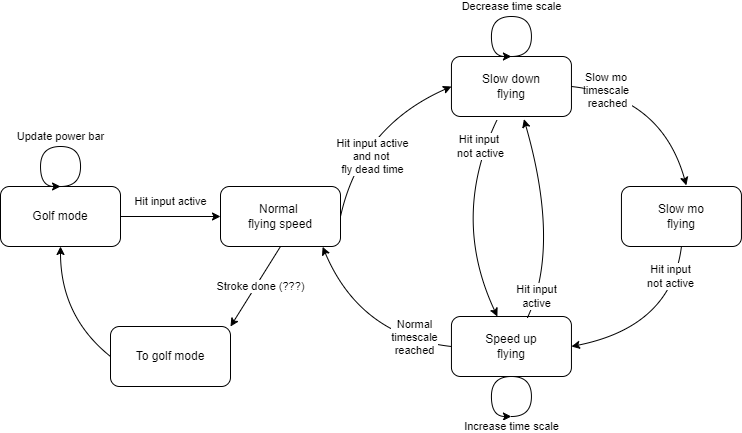

The diagram above was exported from draw.io. Its source (the exported page's mxGraphModel, read from the mxfile embedded in the PNG):
<mxGraphModel dx="981" dy="548" grid="1" gridSize="10" guides="1" tooltips="1" connect="1" arrows="1" fold="1" page="1" pageScale="1" pageWidth="850" pageHeight="1100" math="0" shadow="0">
  <root>
    <mxCell id="0" />
    <mxCell id="1" parent="0" />
    <mxCell id="ZUOGAFcgS8hYkPNvRxQh-1" value="Golf mode" style="rounded=1;whiteSpace=wrap;html=1;" vertex="1" parent="1">
      <mxGeometry x="30" y="280" width="120" height="60" as="geometry" />
    </mxCell>
    <mxCell id="ZUOGAFcgS8hYkPNvRxQh-3" value="" style="endArrow=classic;html=1;rounded=0;exitX=0.5;exitY=0;exitDx=0;exitDy=0;edgeStyle=orthogonalEdgeStyle;curved=1;" edge="1" parent="1" source="ZUOGAFcgS8hYkPNvRxQh-1">
      <mxGeometry width="50" height="50" relative="1" as="geometry">
        <mxPoint x="70" y="240" as="sourcePoint" />
        <mxPoint x="90" y="280" as="targetPoint" />
        <Array as="points">
          <mxPoint x="110" y="280" />
          <mxPoint x="110" y="240" />
          <mxPoint x="70" y="240" />
          <mxPoint x="70" y="280" />
          <mxPoint x="90" y="280" />
        </Array>
      </mxGeometry>
    </mxCell>
    <mxCell id="ZUOGAFcgS8hYkPNvRxQh-4" value="Update power bar" style="edgeLabel;html=1;align=center;verticalAlign=middle;resizable=0;points=[];" vertex="1" connectable="0" parent="ZUOGAFcgS8hYkPNvRxQh-3">
      <mxGeometry x="-0.1764" y="2" relative="1" as="geometry">
        <mxPoint x="-14" y="-12" as="offset" />
      </mxGeometry>
    </mxCell>
    <mxCell id="ZUOGAFcgS8hYkPNvRxQh-5" value="Normal &lt;br&gt;flying speed" style="rounded=1;whiteSpace=wrap;html=1;" vertex="1" parent="1">
      <mxGeometry x="250" y="280" width="120" height="60" as="geometry" />
    </mxCell>
    <mxCell id="ZUOGAFcgS8hYkPNvRxQh-6" value="" style="endArrow=classic;html=1;rounded=0;curved=1;entryX=0;entryY=0.5;entryDx=0;entryDy=0;exitX=1;exitY=0.5;exitDx=0;exitDy=0;" edge="1" parent="1" source="ZUOGAFcgS8hYkPNvRxQh-1" target="ZUOGAFcgS8hYkPNvRxQh-5">
      <mxGeometry width="50" height="50" relative="1" as="geometry">
        <mxPoint x="180" y="390" as="sourcePoint" />
        <mxPoint x="230" y="340" as="targetPoint" />
      </mxGeometry>
    </mxCell>
    <mxCell id="ZUOGAFcgS8hYkPNvRxQh-7" value="Hit input active" style="edgeLabel;html=1;align=center;verticalAlign=middle;resizable=0;points=[];" vertex="1" connectable="0" parent="ZUOGAFcgS8hYkPNvRxQh-6">
      <mxGeometry x="-0.3429" y="-1" relative="1" as="geometry">
        <mxPoint x="17" y="-16" as="offset" />
      </mxGeometry>
    </mxCell>
    <mxCell id="ZUOGAFcgS8hYkPNvRxQh-8" value="Slow down&lt;br&gt;flying" style="rounded=1;whiteSpace=wrap;html=1;" vertex="1" parent="1">
      <mxGeometry x="480.95" y="150" width="120" height="60" as="geometry" />
    </mxCell>
    <mxCell id="ZUOGAFcgS8hYkPNvRxQh-34" style="edgeStyle=none;curved=1;orthogonalLoop=1;jettySize=auto;html=1;exitX=0;exitY=0.5;exitDx=0;exitDy=0;entryX=0.851;entryY=1.005;entryDx=0;entryDy=0;entryPerimeter=0;" edge="1" parent="1" source="ZUOGAFcgS8hYkPNvRxQh-9" target="ZUOGAFcgS8hYkPNvRxQh-5">
      <mxGeometry relative="1" as="geometry">
        <Array as="points">
          <mxPoint x="390" y="430" />
        </Array>
      </mxGeometry>
    </mxCell>
    <mxCell id="ZUOGAFcgS8hYkPNvRxQh-35" value="Normal&lt;br&gt;timescale&lt;br&gt;reached" style="edgeLabel;html=1;align=center;verticalAlign=middle;resizable=0;points=[];" vertex="1" connectable="0" parent="ZUOGAFcgS8hYkPNvRxQh-34">
      <mxGeometry x="-0.1679" y="-22" relative="1" as="geometry">
        <mxPoint x="38" y="21" as="offset" />
      </mxGeometry>
    </mxCell>
    <mxCell id="ZUOGAFcgS8hYkPNvRxQh-9" value="Speed up&lt;br&gt;flying" style="rounded=1;whiteSpace=wrap;html=1;" vertex="1" parent="1">
      <mxGeometry x="480.95" y="410" width="120" height="60" as="geometry" />
    </mxCell>
    <mxCell id="ZUOGAFcgS8hYkPNvRxQh-29" style="edgeStyle=none;curved=1;orthogonalLoop=1;jettySize=auto;html=1;exitX=0.5;exitY=1;exitDx=0;exitDy=0;entryX=1;entryY=0.5;entryDx=0;entryDy=0;" edge="1" parent="1" source="ZUOGAFcgS8hYkPNvRxQh-10" target="ZUOGAFcgS8hYkPNvRxQh-9">
      <mxGeometry relative="1" as="geometry">
        <Array as="points">
          <mxPoint x="700.95" y="420" />
        </Array>
      </mxGeometry>
    </mxCell>
    <mxCell id="ZUOGAFcgS8hYkPNvRxQh-30" value="Hit input&lt;br&gt;not active" style="edgeLabel;html=1;align=center;verticalAlign=middle;resizable=0;points=[];" vertex="1" connectable="0" parent="ZUOGAFcgS8hYkPNvRxQh-29">
      <mxGeometry x="-0.3787" y="-12" relative="1" as="geometry">
        <mxPoint x="8" y="-25" as="offset" />
      </mxGeometry>
    </mxCell>
    <mxCell id="ZUOGAFcgS8hYkPNvRxQh-10" value="Slow mo&lt;br&gt;flying" style="rounded=1;whiteSpace=wrap;html=1;" vertex="1" parent="1">
      <mxGeometry x="650.95" y="280" width="120" height="60" as="geometry" />
    </mxCell>
    <mxCell id="ZUOGAFcgS8hYkPNvRxQh-13" value="To golf mode" style="rounded=1;whiteSpace=wrap;html=1;" vertex="1" parent="1">
      <mxGeometry x="140" y="420" width="120" height="60" as="geometry" />
    </mxCell>
    <mxCell id="ZUOGAFcgS8hYkPNvRxQh-14" value="" style="endArrow=classic;html=1;rounded=0;curved=1;entryX=0.5;entryY=1;entryDx=0;entryDy=0;exitX=0;exitY=0.5;exitDx=0;exitDy=0;" edge="1" parent="1" source="ZUOGAFcgS8hYkPNvRxQh-13" target="ZUOGAFcgS8hYkPNvRxQh-1">
      <mxGeometry width="50" height="50" relative="1" as="geometry">
        <mxPoint x="90" y="450" as="sourcePoint" />
        <mxPoint x="140" y="400" as="targetPoint" />
        <Array as="points">
          <mxPoint x="90" y="410" />
        </Array>
      </mxGeometry>
    </mxCell>
    <mxCell id="ZUOGAFcgS8hYkPNvRxQh-15" value="" style="endArrow=classic;html=1;rounded=0;curved=1;entryX=0;entryY=0.5;entryDx=0;entryDy=0;exitX=1;exitY=0.5;exitDx=0;exitDy=0;" edge="1" parent="1" source="ZUOGAFcgS8hYkPNvRxQh-5" target="ZUOGAFcgS8hYkPNvRxQh-8">
      <mxGeometry width="50" height="50" relative="1" as="geometry">
        <mxPoint x="450" y="290" as="sourcePoint" />
        <mxPoint x="550" y="290" as="targetPoint" />
        <Array as="points">
          <mxPoint x="390" y="220" />
        </Array>
      </mxGeometry>
    </mxCell>
    <mxCell id="ZUOGAFcgS8hYkPNvRxQh-16" value="Hit input active&lt;br&gt;and not &lt;br&gt;fly dead time" style="edgeLabel;html=1;align=center;verticalAlign=middle;resizable=0;points=[];" vertex="1" connectable="0" parent="ZUOGAFcgS8hYkPNvRxQh-15">
      <mxGeometry x="-0.3429" y="-1" relative="1" as="geometry">
        <mxPoint x="17" y="1" as="offset" />
      </mxGeometry>
    </mxCell>
    <mxCell id="ZUOGAFcgS8hYkPNvRxQh-17" value="" style="endArrow=classic;html=1;rounded=0;curved=1;exitX=0.5;exitY=1;exitDx=0;exitDy=0;entryX=1;entryY=0;entryDx=0;entryDy=0;" edge="1" parent="1" source="ZUOGAFcgS8hYkPNvRxQh-5" target="ZUOGAFcgS8hYkPNvRxQh-13">
      <mxGeometry width="50" height="50" relative="1" as="geometry">
        <mxPoint x="310" y="440" as="sourcePoint" />
        <mxPoint x="360" y="390" as="targetPoint" />
      </mxGeometry>
    </mxCell>
    <mxCell id="ZUOGAFcgS8hYkPNvRxQh-20" value="Stroke done (???)" style="edgeLabel;html=1;align=center;verticalAlign=middle;resizable=0;points=[];" vertex="1" connectable="0" parent="ZUOGAFcgS8hYkPNvRxQh-17">
      <mxGeometry x="-0.3941" y="2" relative="1" as="geometry">
        <mxPoint x="-7" y="15" as="offset" />
      </mxGeometry>
    </mxCell>
    <mxCell id="ZUOGAFcgS8hYkPNvRxQh-18" value="" style="endArrow=classic;html=1;rounded=0;exitX=0.5;exitY=0;exitDx=0;exitDy=0;edgeStyle=orthogonalEdgeStyle;curved=1;entryX=0.5;entryY=0;entryDx=0;entryDy=0;" edge="1" parent="1">
      <mxGeometry width="50" height="50" relative="1" as="geometry">
        <mxPoint x="540.9200000000001" y="150" as="sourcePoint" />
        <mxPoint x="540.9200000000001" y="150" as="targetPoint" />
        <Array as="points">
          <mxPoint x="560.9200000000001" y="150" />
          <mxPoint x="560.9200000000001" y="110" />
          <mxPoint x="520.9200000000001" y="110" />
          <mxPoint x="520.9200000000001" y="150" />
        </Array>
      </mxGeometry>
    </mxCell>
    <mxCell id="ZUOGAFcgS8hYkPNvRxQh-19" value="Decrease time scale" style="edgeLabel;html=1;align=center;verticalAlign=middle;resizable=0;points=[];" vertex="1" connectable="0" parent="ZUOGAFcgS8hYkPNvRxQh-18">
      <mxGeometry x="-0.1764" y="2" relative="1" as="geometry">
        <mxPoint x="-14" y="-12" as="offset" />
      </mxGeometry>
    </mxCell>
    <mxCell id="ZUOGAFcgS8hYkPNvRxQh-21" value="" style="endArrow=classic;html=1;rounded=0;exitX=0.5;exitY=0;exitDx=0;exitDy=0;edgeStyle=orthogonalEdgeStyle;curved=1;entryX=0.5;entryY=0;entryDx=0;entryDy=0;" edge="1" parent="1">
      <mxGeometry width="50" height="50" relative="1" as="geometry">
        <mxPoint x="540.9200000000001" y="510" as="sourcePoint" />
        <mxPoint x="540.9200000000001" y="510" as="targetPoint" />
        <Array as="points">
          <mxPoint x="560.9200000000001" y="510" />
          <mxPoint x="560.9200000000001" y="470" />
          <mxPoint x="520.9200000000001" y="470" />
          <mxPoint x="520.9200000000001" y="510" />
        </Array>
      </mxGeometry>
    </mxCell>
    <mxCell id="ZUOGAFcgS8hYkPNvRxQh-22" value="Increase time scale" style="edgeLabel;html=1;align=center;verticalAlign=middle;resizable=0;points=[];" vertex="1" connectable="0" parent="ZUOGAFcgS8hYkPNvRxQh-21">
      <mxGeometry x="-0.1764" y="2" relative="1" as="geometry">
        <mxPoint x="-14" y="48" as="offset" />
      </mxGeometry>
    </mxCell>
    <mxCell id="ZUOGAFcgS8hYkPNvRxQh-23" value="" style="endArrow=classic;html=1;rounded=0;curved=1;exitX=1;exitY=0.5;exitDx=0;exitDy=0;entryX=0.541;entryY=-0.018;entryDx=0;entryDy=0;entryPerimeter=0;" edge="1" parent="1" source="ZUOGAFcgS8hYkPNvRxQh-8" target="ZUOGAFcgS8hYkPNvRxQh-10">
      <mxGeometry width="50" height="50" relative="1" as="geometry">
        <mxPoint x="740.95" y="180" as="sourcePoint" />
        <mxPoint x="790.95" y="130" as="targetPoint" />
        <Array as="points">
          <mxPoint x="690.95" y="190" />
        </Array>
      </mxGeometry>
    </mxCell>
    <mxCell id="ZUOGAFcgS8hYkPNvRxQh-26" value="Slow mo &lt;br&gt;timescale &lt;br&gt;reached" style="edgeLabel;html=1;align=center;verticalAlign=middle;resizable=0;points=[];" vertex="1" connectable="0" parent="ZUOGAFcgS8hYkPNvRxQh-23">
      <mxGeometry x="0.4107" y="-11" relative="1" as="geometry">
        <mxPoint x="-54" y="-46" as="offset" />
      </mxGeometry>
    </mxCell>
    <mxCell id="ZUOGAFcgS8hYkPNvRxQh-24" value="" style="endArrow=classic;html=1;rounded=0;curved=1;exitX=0.38;exitY=1.056;exitDx=0;exitDy=0;exitPerimeter=0;" edge="1" parent="1" source="ZUOGAFcgS8hYkPNvRxQh-8" target="ZUOGAFcgS8hYkPNvRxQh-9">
      <mxGeometry width="50" height="50" relative="1" as="geometry">
        <mxPoint x="530.95" y="420" as="sourcePoint" />
        <mxPoint x="580.95" y="370" as="targetPoint" />
        <Array as="points">
          <mxPoint x="480" y="310" />
        </Array>
      </mxGeometry>
    </mxCell>
    <mxCell id="ZUOGAFcgS8hYkPNvRxQh-25" value="Hit input &lt;br&gt;not active" style="edgeLabel;html=1;align=center;verticalAlign=middle;resizable=0;points=[];" vertex="1" connectable="0" parent="ZUOGAFcgS8hYkPNvRxQh-24">
      <mxGeometry x="0.0821" relative="1" as="geometry">
        <mxPoint x="25" y="-80" as="offset" />
      </mxGeometry>
    </mxCell>
    <mxCell id="ZUOGAFcgS8hYkPNvRxQh-31" value="" style="endArrow=classic;html=1;curved=1;entryX=0.604;entryY=1.045;entryDx=0;entryDy=0;entryPerimeter=0;exitX=0.633;exitY=0.022;exitDx=0;exitDy=0;exitPerimeter=0;" edge="1" parent="1" source="ZUOGAFcgS8hYkPNvRxQh-9" target="ZUOGAFcgS8hYkPNvRxQh-8">
      <mxGeometry width="50" height="50" relative="1" as="geometry">
        <mxPoint x="553" y="370" as="sourcePoint" />
        <mxPoint x="590" y="250" as="targetPoint" />
        <Array as="points">
          <mxPoint x="590" y="340" />
        </Array>
      </mxGeometry>
    </mxCell>
    <mxCell id="ZUOGAFcgS8hYkPNvRxQh-33" value="Hit input&lt;br&gt;active" style="edgeLabel;html=1;align=center;verticalAlign=middle;resizable=0;points=[];" vertex="1" connectable="0" parent="ZUOGAFcgS8hYkPNvRxQh-31">
      <mxGeometry x="-0.0662" y="13" relative="1" as="geometry">
        <mxPoint x="-6" y="65" as="offset" />
      </mxGeometry>
    </mxCell>
  </root>
</mxGraphModel>